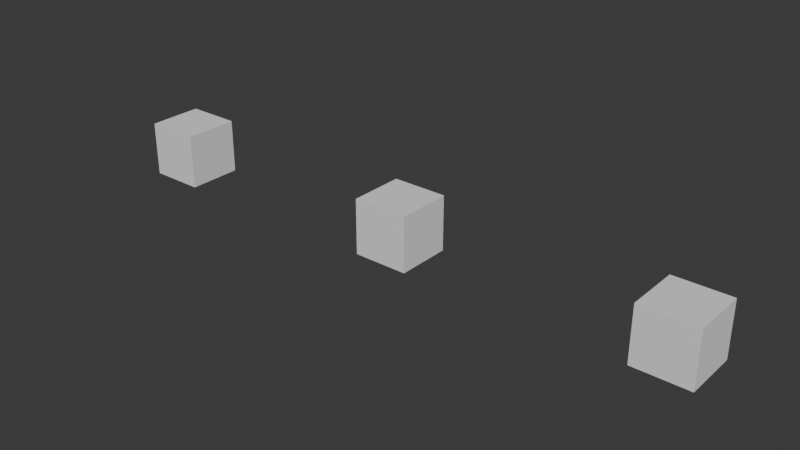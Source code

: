 # Source: test.blend  (saved by Blender 4.0.36; exported with 4.5.12 LTS)
import bpy
from mathutils import Matrix  # noqa: F401  (used for matrix-valued properties, if any)

bpy.ops.wm.read_factory_settings(use_empty=True)
scene = bpy.context.scene
scene.name = 'Scene'

# ---- world
world_world = bpy.data.worlds.new('World'); scene.world = world_world
world_world.use_nodes = True; world_world.node_tree.nodes.clear()
_N = world_world.node_tree.nodes; _L = world_world.node_tree.links
n0 = _N.new('ShaderNodeOutputWorld'); n0.name = 'World Output'; n0.location = (300, 300)
n1 = _N.new('ShaderNodeBackground'); n1.name = 'Background'; n1.location = (10, 300)
n1.inputs[0].default_value = (0.05088, 0.05088, 0.05088, 1.0)
_L.new(n1.outputs[0], n0.inputs[0])
n0.is_active_output = True
world_world.color = (0.05088, 0.05088, 0.05088)
world_world.use_sun_shadow = False
world_world.sun_shadow_jitter_overblur = 0.0

# ---- meshes
me_cube_1 = bpy.data.meshes.new('cube 1')
me_cube_1.from_pydata([(-0.5, -0.5, -0.5), (-0.5, -0.5, 0.5), (-0.5, 0.5, -0.5), (-0.5, 0.5, 0.5), (0.5, -0.5, -0.5), (0.5, -0.5, 0.5), (0.5, 0.5, -0.5), (0.5, 0.5, 0.5)], [], [(0, 1, 3, 2), (2, 3, 7, 6), (6, 7, 5, 4), (4, 5, 1, 0), (2, 6, 4, 0), (7, 3, 1, 5)])
_uv = me_cube_1.uv_layers.new(name='UVMap')
_uv.uv.foreach_set('vector', [0.375, 0.0, 0.625, 0.0, 0.625, 0.25, 0.375, 0.25, 0.375, 0.25, 0.625, 0.25, 0.625, 0.5, 0.375, 0.5, 0.375, 0.5, 0.625, 0.5, 0.625, 0.75, 0.375, 0.75, 0.375, 0.75, 0.625, 0.75, 0.625, 1.0, 0.375, 1.0, 0.125, 0.5, 0.375, 0.5, 0.375, 0.75, 0.125, 0.75, 0.625, 0.5, 0.875, 0.5, 0.875, 0.75, 0.625, 0.75])
me_cube_1.update()
me_cube_2 = bpy.data.meshes.new('cube 2')
me_cube_2.from_pydata([(-0.5, -0.5, -0.5), (-0.5, -0.5, 0.5), (-0.5, 0.5, -0.5), (-0.5, 0.5, 0.5), (0.5, -0.5, -0.5), (0.5, -0.5, 0.5), (0.5, 0.5, -0.5), (0.5, 0.5, 0.5)], [], [(0, 1, 3, 2), (2, 3, 7, 6), (6, 7, 5, 4), (4, 5, 1, 0), (2, 6, 4, 0), (7, 3, 1, 5)])
_uv = me_cube_2.uv_layers.new(name='UVMap')
_uv.uv.foreach_set('vector', [0.375, 0.0, 0.625, 0.0, 0.625, 0.25, 0.375, 0.25, 0.375, 0.25, 0.625, 0.25, 0.625, 0.5, 0.375, 0.5, 0.375, 0.5, 0.625, 0.5, 0.625, 0.75, 0.375, 0.75, 0.375, 0.75, 0.625, 0.75, 0.625, 1.0, 0.375, 1.0, 0.125, 0.5, 0.375, 0.5, 0.375, 0.75, 0.125, 0.75, 0.625, 0.5, 0.875, 0.5, 0.875, 0.75, 0.625, 0.75])
me_cube_2.update()
me_cube_3 = bpy.data.meshes.new('cube 3')
me_cube_3.from_pydata([(-0.5, -0.5, -0.5), (-0.5, -0.5, 0.5), (-0.5, 0.5, -0.5), (-0.5, 0.5, 0.5), (0.5, -0.5, -0.5), (0.5, -0.5, 0.5), (0.5, 0.5, -0.5), (0.5, 0.5, 0.5)], [], [(0, 1, 3, 2), (2, 3, 7, 6), (6, 7, 5, 4), (4, 5, 1, 0), (2, 6, 4, 0), (7, 3, 1, 5)])
_uv = me_cube_3.uv_layers.new(name='UVMap')
_uv.uv.foreach_set('vector', [0.375, 0.0, 0.625, 0.0, 0.625, 0.25, 0.375, 0.25, 0.375, 0.25, 0.625, 0.25, 0.625, 0.5, 0.375, 0.5, 0.375, 0.5, 0.625, 0.5, 0.625, 0.75, 0.375, 0.75, 0.375, 0.75, 0.625, 0.75, 0.625, 1.0, 0.375, 1.0, 0.125, 0.5, 0.375, 0.5, 0.375, 0.75, 0.125, 0.75, 0.625, 0.5, 0.875, 0.5, 0.875, 0.75, 0.625, 0.75])
me_cube_3.update()

# ---- objects
ob_cube_1 = bpy.data.objects.new('cube 1', me_cube_1)
ob_cube_2 = bpy.data.objects.new('cube 2', me_cube_2)
ob_cube_3 = bpy.data.objects.new('cube 3', me_cube_3)

# ---- transforms, parenting, visibility, modifiers, constraints
ob_cube_1.location = (0.0, 0.0, 0.0)
ob_cube_2.location = (5.0, 0.0, 0.0)
ob_cube_3.location = (10.0, 0.0, 0.0)

# ---- collection membership
scene.collection.objects.link(ob_cube_1)
scene.collection.objects.link(ob_cube_2)
scene.collection.objects.link(ob_cube_3)

# ---- scene / render settings (as saved in the file)
scene.frame_start = 1; scene.frame_end = 250; scene.frame_set(1)
scene.render.engine = 'BLENDER_EEVEE_NEXT'
scene.cycles.sampling_pattern = 'TABULATED_SOBOL'
bpy.context.view_layer.update()

# ---- added for rendering (the .blend has no active camera and no usable light): camera, sun
cam_auto = bpy.data.cameras.new('AutoCamera')
cam_auto.lens = 50.0
cam_auto.sensor_width = 36.0
cam_auto.clip_end = 1000.0
ob_auto_camera = bpy.data.objects.new('AutoCamera', cam_auto)
scene.collection.objects.link(ob_auto_camera)
ob_auto_camera.location = (15.2612, -12.3135, 8.20899)
ob_auto_camera.rotation_euler = (1.09748, -7.21219e-08, 0.694738)
scene.camera = ob_auto_camera
light_auto_sun = bpy.data.lights.new('AutoSun', 'SUN')
light_auto_sun.energy = 3.0
light_auto_sun.angle = 0.0523599
ob_auto_sun = bpy.data.objects.new('AutoSun', light_auto_sun)
scene.collection.objects.link(ob_auto_sun)
ob_auto_sun.rotation_euler = (0.872665, 0.174533, 0.523599)
bpy.context.view_layer.update()
